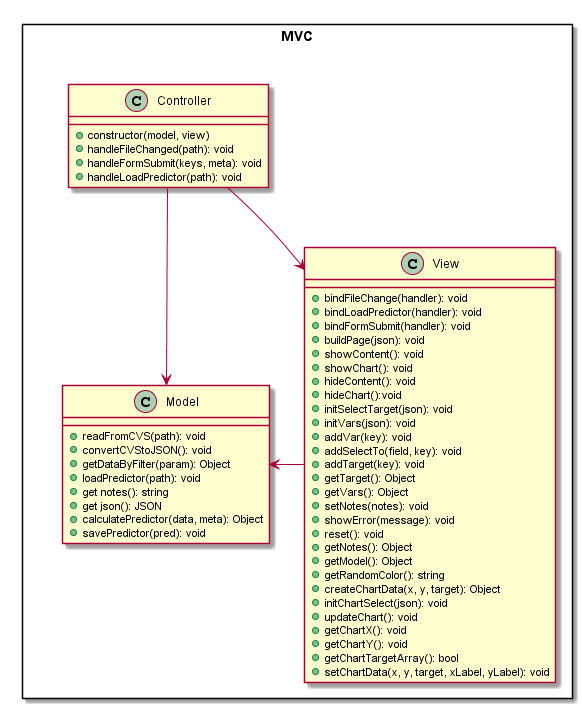

The diagram above was rendered by PlantUML. Its source (embedded in the PNG):
@startuml

package MVC <<Rectangle>> {
together {
class Model{
    +readFromCVS(path): void
    +convertCVStoJSON(): void
    +getDataByFilter(param): Object
    +loadPredictor(path): void
    +get notes(): string
    +get json(): JSON
    +calculatePredictor(data, meta): Object
    +savePredictor(pred): void
}


class Controller{
    +constructor(model, view)
    +handleFileChanged(path): void
    +handleFormSubmit(keys, meta): void
    +handleLoadPredictor(path): void
}

    
}
class View{
    +bindFileChange(handler): void
    +bindLoadPredictor(handler): void
    +bindFormSubmit(handler): void
    +buildPage(json): void
    +showContent(): void
    +showChart(): void
    +hideContent(): void
    +hideChart():void
    +initSelectTarget(json): void
    +initVars(json): void
    +addVar(key): void
    +addSelectTo(field, key): void
    +addTarget(key): void
    +getTarget(): Object
    +getVars(): Object
    +setNotes(notes): void
    +showError(message): void
    +reset(): void
    +getNotes(): Object
    +getModel(): Object
    +getRandomColor(): string
    +createChartData(x, y, target): Object
    +initChartSelect(json): void
    +updateChart(): void
    +getChartX(): void
    +getChartY(): void
    +getChartTargetArray(): bool
    +setChartData(x, y, target, xLabel, yLabel): void
}

Controller --> View
Controller --> Model
View --> Model

' class MainWindow

@enduml